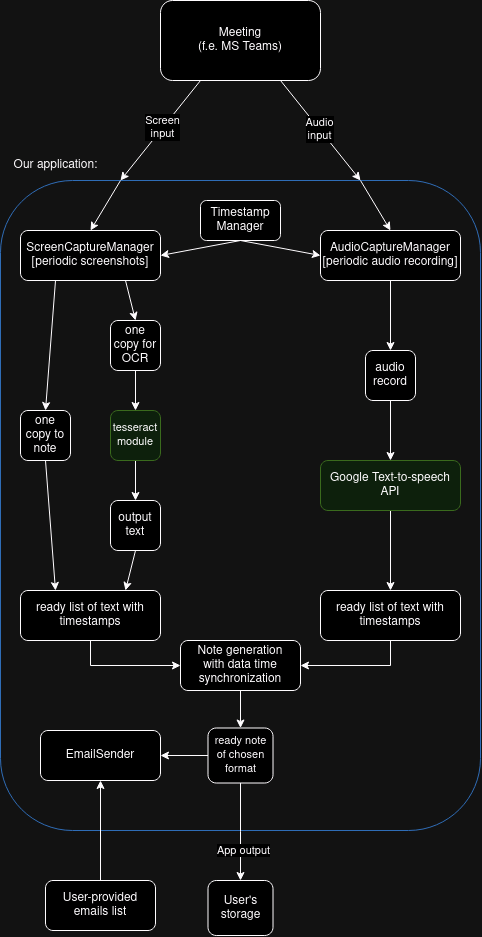

The diagram above was exported from draw.io. Its source (the exported page's mxGraphModel, read from the mxfile embedded in the PNG):
<mxGraphModel dx="1142" dy="663" grid="1" gridSize="10" guides="1" tooltips="1" connect="1" arrows="1" fold="1" page="1" pageScale="1" pageWidth="850" pageHeight="1100" math="0" shadow="0">
  <root>
    <mxCell id="0" />
    <mxCell id="1" parent="0" />
    <mxCell id="cDCD-BPssBgzkaoqDG_F-1" value="Meeting&lt;br&gt;&lt;div&gt;(f.e. MS Teams)&lt;/div&gt;" style="rounded=1;whiteSpace=wrap;html=1;" vertex="1" parent="1">
      <mxGeometry x="240" y="40" width="160" height="80" as="geometry" />
    </mxCell>
    <mxCell id="cDCD-BPssBgzkaoqDG_F-3" value="" style="rounded=1;whiteSpace=wrap;html=1;fillColor=none;strokeColor=#62a0ea;" vertex="1" parent="1">
      <mxGeometry x="80" y="220" width="480" height="650" as="geometry" />
    </mxCell>
    <mxCell id="cDCD-BPssBgzkaoqDG_F-4" value="Our application:" style="text;html=1;align=center;verticalAlign=middle;resizable=0;points=[];autosize=1;strokeColor=none;fillColor=none;" vertex="1" parent="1">
      <mxGeometry x="80" y="190" width="110" height="30" as="geometry" />
    </mxCell>
    <mxCell id="cDCD-BPssBgzkaoqDG_F-6" value="" style="endArrow=classic;html=1;rounded=0;exitX=0.25;exitY=1;exitDx=0;exitDy=0;entryX=0.25;entryY=0;entryDx=0;entryDy=0;" edge="1" parent="1" source="cDCD-BPssBgzkaoqDG_F-1" target="cDCD-BPssBgzkaoqDG_F-3">
      <mxGeometry width="50" height="50" relative="1" as="geometry">
        <mxPoint x="270" y="190" as="sourcePoint" />
        <mxPoint x="320" y="140" as="targetPoint" />
      </mxGeometry>
    </mxCell>
    <mxCell id="cDCD-BPssBgzkaoqDG_F-8" value="&lt;div&gt;Screen&lt;/div&gt;&lt;div&gt;input&lt;br&gt;&lt;/div&gt;" style="edgeLabel;html=1;align=center;verticalAlign=middle;resizable=0;points=[];" vertex="1" connectable="0" parent="cDCD-BPssBgzkaoqDG_F-6">
      <mxGeometry x="-0.0595" y="-1" relative="1" as="geometry">
        <mxPoint as="offset" />
      </mxGeometry>
    </mxCell>
    <mxCell id="cDCD-BPssBgzkaoqDG_F-7" value="" style="endArrow=classic;html=1;rounded=0;exitX=0.75;exitY=1;exitDx=0;exitDy=0;entryX=0.75;entryY=0;entryDx=0;entryDy=0;" edge="1" parent="1" source="cDCD-BPssBgzkaoqDG_F-1" target="cDCD-BPssBgzkaoqDG_F-3">
      <mxGeometry width="50" height="50" relative="1" as="geometry">
        <mxPoint x="270" y="220" as="sourcePoint" />
        <mxPoint x="320" y="170" as="targetPoint" />
      </mxGeometry>
    </mxCell>
    <mxCell id="cDCD-BPssBgzkaoqDG_F-9" value="&lt;div&gt;Audio&lt;/div&gt;&lt;div&gt;input&lt;br&gt;&lt;/div&gt;" style="edgeLabel;html=1;align=center;verticalAlign=middle;resizable=0;points=[];" vertex="1" connectable="0" parent="cDCD-BPssBgzkaoqDG_F-7">
      <mxGeometry x="-0.0176" relative="1" as="geometry">
        <mxPoint as="offset" />
      </mxGeometry>
    </mxCell>
    <mxCell id="cDCD-BPssBgzkaoqDG_F-10" value="&lt;div&gt;ScreenCaptureManager&lt;/div&gt;&lt;div&gt;[periodic screenshots]&lt;br&gt;&lt;/div&gt;" style="rounded=1;whiteSpace=wrap;html=1;" vertex="1" parent="1">
      <mxGeometry x="100" y="270" width="140" height="50" as="geometry" />
    </mxCell>
    <mxCell id="cDCD-BPssBgzkaoqDG_F-11" value="" style="endArrow=classic;html=1;rounded=0;exitX=0.25;exitY=0;exitDx=0;exitDy=0;entryX=0.5;entryY=0;entryDx=0;entryDy=0;" edge="1" parent="1" source="cDCD-BPssBgzkaoqDG_F-3" target="cDCD-BPssBgzkaoqDG_F-10">
      <mxGeometry width="50" height="50" relative="1" as="geometry">
        <mxPoint x="270" y="270" as="sourcePoint" />
        <mxPoint x="320" y="220" as="targetPoint" />
      </mxGeometry>
    </mxCell>
    <mxCell id="cDCD-BPssBgzkaoqDG_F-35" style="edgeStyle=orthogonalEdgeStyle;rounded=0;orthogonalLoop=1;jettySize=auto;html=1;exitX=0.5;exitY=1;exitDx=0;exitDy=0;entryX=0.5;entryY=0;entryDx=0;entryDy=0;" edge="1" parent="1" source="cDCD-BPssBgzkaoqDG_F-12" target="cDCD-BPssBgzkaoqDG_F-34">
      <mxGeometry relative="1" as="geometry" />
    </mxCell>
    <mxCell id="cDCD-BPssBgzkaoqDG_F-12" value="&lt;div&gt;AudioCaptureManager&lt;/div&gt;&lt;div&gt;[periodic audio recording]&lt;br&gt;&lt;/div&gt;" style="rounded=1;whiteSpace=wrap;html=1;" vertex="1" parent="1">
      <mxGeometry x="400" y="270" width="140" height="50" as="geometry" />
    </mxCell>
    <mxCell id="cDCD-BPssBgzkaoqDG_F-13" value="" style="endArrow=classic;html=1;rounded=0;exitX=0.75;exitY=0;exitDx=0;exitDy=0;entryX=0.5;entryY=0;entryDx=0;entryDy=0;" edge="1" parent="1" source="cDCD-BPssBgzkaoqDG_F-3" target="cDCD-BPssBgzkaoqDG_F-12">
      <mxGeometry width="50" height="50" relative="1" as="geometry">
        <mxPoint x="439.8" y="230" as="sourcePoint" />
        <mxPoint x="439.8" y="280" as="targetPoint" />
      </mxGeometry>
    </mxCell>
    <mxCell id="cDCD-BPssBgzkaoqDG_F-14" value="Timestamp&lt;br&gt;Manager" style="rounded=1;whiteSpace=wrap;html=1;" vertex="1" parent="1">
      <mxGeometry x="280" y="240" width="80" height="40" as="geometry" />
    </mxCell>
    <mxCell id="cDCD-BPssBgzkaoqDG_F-15" value="" style="endArrow=classic;html=1;rounded=0;exitX=0.5;exitY=1;exitDx=0;exitDy=0;entryX=1;entryY=0.5;entryDx=0;entryDy=0;" edge="1" parent="1" source="cDCD-BPssBgzkaoqDG_F-14" target="cDCD-BPssBgzkaoqDG_F-10">
      <mxGeometry width="50" height="50" relative="1" as="geometry">
        <mxPoint x="270" y="370" as="sourcePoint" />
        <mxPoint x="320" y="320" as="targetPoint" />
      </mxGeometry>
    </mxCell>
    <mxCell id="cDCD-BPssBgzkaoqDG_F-16" value="" style="endArrow=classic;html=1;rounded=0;exitX=0.5;exitY=1;exitDx=0;exitDy=0;entryX=0;entryY=0.5;entryDx=0;entryDy=0;" edge="1" parent="1" source="cDCD-BPssBgzkaoqDG_F-14" target="cDCD-BPssBgzkaoqDG_F-12">
      <mxGeometry width="50" height="50" relative="1" as="geometry">
        <mxPoint x="330" y="280" as="sourcePoint" />
        <mxPoint x="250" y="305" as="targetPoint" />
      </mxGeometry>
    </mxCell>
    <mxCell id="cDCD-BPssBgzkaoqDG_F-19" value="one copy to note" style="rounded=1;whiteSpace=wrap;html=1;" vertex="1" parent="1">
      <mxGeometry x="100" y="450" width="50" height="50" as="geometry" />
    </mxCell>
    <mxCell id="cDCD-BPssBgzkaoqDG_F-21" value="" style="endArrow=classic;html=1;rounded=0;exitX=0.25;exitY=1;exitDx=0;exitDy=0;entryX=0.5;entryY=0;entryDx=0;entryDy=0;" edge="1" parent="1" source="cDCD-BPssBgzkaoqDG_F-10" target="cDCD-BPssBgzkaoqDG_F-19">
      <mxGeometry width="50" height="50" relative="1" as="geometry">
        <mxPoint x="270" y="420" as="sourcePoint" />
        <mxPoint x="320" y="370" as="targetPoint" />
      </mxGeometry>
    </mxCell>
    <mxCell id="cDCD-BPssBgzkaoqDG_F-26" style="edgeStyle=orthogonalEdgeStyle;rounded=0;orthogonalLoop=1;jettySize=auto;html=1;entryX=0.5;entryY=0;entryDx=0;entryDy=0;" edge="1" parent="1" source="cDCD-BPssBgzkaoqDG_F-23" target="cDCD-BPssBgzkaoqDG_F-25">
      <mxGeometry relative="1" as="geometry" />
    </mxCell>
    <mxCell id="cDCD-BPssBgzkaoqDG_F-23" value="one copy for OCR" style="rounded=1;whiteSpace=wrap;html=1;" vertex="1" parent="1">
      <mxGeometry x="190" y="360" width="50" height="50" as="geometry" />
    </mxCell>
    <mxCell id="cDCD-BPssBgzkaoqDG_F-24" value="" style="endArrow=classic;html=1;rounded=0;exitX=0.75;exitY=1;exitDx=0;exitDy=0;entryX=0.5;entryY=0;entryDx=0;entryDy=0;" edge="1" parent="1" source="cDCD-BPssBgzkaoqDG_F-10" target="cDCD-BPssBgzkaoqDG_F-23">
      <mxGeometry width="50" height="50" relative="1" as="geometry">
        <mxPoint x="270" y="420" as="sourcePoint" />
        <mxPoint x="320" y="370" as="targetPoint" />
      </mxGeometry>
    </mxCell>
    <mxCell id="cDCD-BPssBgzkaoqDG_F-28" style="edgeStyle=orthogonalEdgeStyle;rounded=0;orthogonalLoop=1;jettySize=auto;html=1;exitX=0.5;exitY=1;exitDx=0;exitDy=0;entryX=0.5;entryY=0;entryDx=0;entryDy=0;" edge="1" parent="1" source="cDCD-BPssBgzkaoqDG_F-25" target="cDCD-BPssBgzkaoqDG_F-27">
      <mxGeometry relative="1" as="geometry" />
    </mxCell>
    <mxCell id="cDCD-BPssBgzkaoqDG_F-25" value="&lt;font style=&quot;font-size: 11px;&quot;&gt;tesseract module&lt;/font&gt;" style="rounded=1;whiteSpace=wrap;html=1;fillColor=#d5e8d4;strokeColor=#82b366;" vertex="1" parent="1">
      <mxGeometry x="190" y="450" width="50" height="50" as="geometry" />
    </mxCell>
    <mxCell id="cDCD-BPssBgzkaoqDG_F-27" value="&lt;div&gt;output&lt;/div&gt;&lt;div&gt;text&lt;br&gt;&lt;/div&gt;" style="rounded=1;whiteSpace=wrap;html=1;" vertex="1" parent="1">
      <mxGeometry x="190" y="540" width="50" height="50" as="geometry" />
    </mxCell>
    <mxCell id="cDCD-BPssBgzkaoqDG_F-40" style="edgeStyle=orthogonalEdgeStyle;rounded=0;orthogonalLoop=1;jettySize=auto;html=1;exitX=0.5;exitY=1;exitDx=0;exitDy=0;entryX=0;entryY=0.5;entryDx=0;entryDy=0;" edge="1" parent="1" source="cDCD-BPssBgzkaoqDG_F-30" target="cDCD-BPssBgzkaoqDG_F-39">
      <mxGeometry relative="1" as="geometry" />
    </mxCell>
    <mxCell id="cDCD-BPssBgzkaoqDG_F-30" value="&lt;div&gt;ready list of text with timestamps&lt;br&gt;&lt;/div&gt;" style="rounded=1;whiteSpace=wrap;html=1;" vertex="1" parent="1">
      <mxGeometry x="100" y="630" width="140" height="50" as="geometry" />
    </mxCell>
    <mxCell id="cDCD-BPssBgzkaoqDG_F-31" value="" style="endArrow=classic;html=1;rounded=0;exitX=0.5;exitY=1;exitDx=0;exitDy=0;entryX=0.25;entryY=0;entryDx=0;entryDy=0;" edge="1" parent="1" source="cDCD-BPssBgzkaoqDG_F-19" target="cDCD-BPssBgzkaoqDG_F-30">
      <mxGeometry width="50" height="50" relative="1" as="geometry">
        <mxPoint x="270" y="550" as="sourcePoint" />
        <mxPoint x="320" y="500" as="targetPoint" />
      </mxGeometry>
    </mxCell>
    <mxCell id="cDCD-BPssBgzkaoqDG_F-32" value="" style="endArrow=classic;html=1;rounded=0;exitX=0.5;exitY=1;exitDx=0;exitDy=0;entryX=0.75;entryY=0;entryDx=0;entryDy=0;" edge="1" parent="1" source="cDCD-BPssBgzkaoqDG_F-27" target="cDCD-BPssBgzkaoqDG_F-30">
      <mxGeometry width="50" height="50" relative="1" as="geometry">
        <mxPoint x="270" y="550" as="sourcePoint" />
        <mxPoint x="320" y="500" as="targetPoint" />
      </mxGeometry>
    </mxCell>
    <mxCell id="cDCD-BPssBgzkaoqDG_F-38" style="edgeStyle=orthogonalEdgeStyle;rounded=0;orthogonalLoop=1;jettySize=auto;html=1;exitX=0.5;exitY=1;exitDx=0;exitDy=0;entryX=0.5;entryY=0;entryDx=0;entryDy=0;" edge="1" parent="1" source="cDCD-BPssBgzkaoqDG_F-33" target="cDCD-BPssBgzkaoqDG_F-37">
      <mxGeometry relative="1" as="geometry" />
    </mxCell>
    <mxCell id="cDCD-BPssBgzkaoqDG_F-33" value="Google Text-to-speech&lt;br&gt;API" style="rounded=1;whiteSpace=wrap;html=1;fillColor=#d5e8d4;strokeColor=#82b366;" vertex="1" parent="1">
      <mxGeometry x="400" y="500" width="140" height="50" as="geometry" />
    </mxCell>
    <mxCell id="cDCD-BPssBgzkaoqDG_F-36" style="edgeStyle=orthogonalEdgeStyle;rounded=0;orthogonalLoop=1;jettySize=auto;html=1;exitX=0.5;exitY=1;exitDx=0;exitDy=0;entryX=0.5;entryY=0;entryDx=0;entryDy=0;" edge="1" parent="1" source="cDCD-BPssBgzkaoqDG_F-34" target="cDCD-BPssBgzkaoqDG_F-33">
      <mxGeometry relative="1" as="geometry" />
    </mxCell>
    <mxCell id="cDCD-BPssBgzkaoqDG_F-34" value="audio record" style="rounded=1;whiteSpace=wrap;html=1;" vertex="1" parent="1">
      <mxGeometry x="445" y="390" width="50" height="50" as="geometry" />
    </mxCell>
    <mxCell id="cDCD-BPssBgzkaoqDG_F-41" style="edgeStyle=orthogonalEdgeStyle;rounded=0;orthogonalLoop=1;jettySize=auto;html=1;exitX=0.5;exitY=1;exitDx=0;exitDy=0;entryX=1;entryY=0.5;entryDx=0;entryDy=0;" edge="1" parent="1" source="cDCD-BPssBgzkaoqDG_F-37" target="cDCD-BPssBgzkaoqDG_F-39">
      <mxGeometry relative="1" as="geometry" />
    </mxCell>
    <mxCell id="cDCD-BPssBgzkaoqDG_F-37" value="&lt;div&gt;ready list of text with timestamps&lt;br&gt;&lt;/div&gt;" style="rounded=1;whiteSpace=wrap;html=1;" vertex="1" parent="1">
      <mxGeometry x="400" y="630" width="140" height="50" as="geometry" />
    </mxCell>
    <mxCell id="cDCD-BPssBgzkaoqDG_F-51" style="edgeStyle=orthogonalEdgeStyle;rounded=0;orthogonalLoop=1;jettySize=auto;html=1;exitX=0.5;exitY=1;exitDx=0;exitDy=0;entryX=0.5;entryY=0;entryDx=0;entryDy=0;" edge="1" parent="1" source="cDCD-BPssBgzkaoqDG_F-39" target="cDCD-BPssBgzkaoqDG_F-50">
      <mxGeometry relative="1" as="geometry" />
    </mxCell>
    <mxCell id="cDCD-BPssBgzkaoqDG_F-39" value="&lt;div&gt;Note generation&lt;/div&gt;&lt;div&gt;with data time synchronization&lt;br&gt;&lt;/div&gt;" style="rounded=1;whiteSpace=wrap;html=1;" vertex="1" parent="1">
      <mxGeometry x="260" y="680" width="120" height="50" as="geometry" />
    </mxCell>
    <mxCell id="cDCD-BPssBgzkaoqDG_F-43" value="EmailSender" style="rounded=1;whiteSpace=wrap;html=1;" vertex="1" parent="1">
      <mxGeometry x="120" y="770" width="120" height="50" as="geometry" />
    </mxCell>
    <mxCell id="cDCD-BPssBgzkaoqDG_F-52" style="edgeStyle=orthogonalEdgeStyle;rounded=0;orthogonalLoop=1;jettySize=auto;html=1;exitX=0;exitY=0.5;exitDx=0;exitDy=0;entryX=1;entryY=0.5;entryDx=0;entryDy=0;" edge="1" parent="1" source="cDCD-BPssBgzkaoqDG_F-50" target="cDCD-BPssBgzkaoqDG_F-43">
      <mxGeometry relative="1" as="geometry" />
    </mxCell>
    <mxCell id="cDCD-BPssBgzkaoqDG_F-53" style="edgeStyle=orthogonalEdgeStyle;rounded=0;orthogonalLoop=1;jettySize=auto;html=1;exitX=0.5;exitY=1;exitDx=0;exitDy=0;" edge="1" parent="1" source="cDCD-BPssBgzkaoqDG_F-50">
      <mxGeometry relative="1" as="geometry">
        <mxPoint x="320" y="920" as="targetPoint" />
      </mxGeometry>
    </mxCell>
    <mxCell id="cDCD-BPssBgzkaoqDG_F-55" value="App output" style="edgeLabel;html=1;align=center;verticalAlign=middle;resizable=0;points=[];" vertex="1" connectable="0" parent="cDCD-BPssBgzkaoqDG_F-53">
      <mxGeometry x="0.3859" y="2" relative="1" as="geometry">
        <mxPoint as="offset" />
      </mxGeometry>
    </mxCell>
    <mxCell id="cDCD-BPssBgzkaoqDG_F-50" value="&lt;font style=&quot;font-size: 11px;&quot;&gt;ready note of chosen format&lt;br&gt;&lt;/font&gt;" style="rounded=1;whiteSpace=wrap;html=1;" vertex="1" parent="1">
      <mxGeometry x="287.5" y="767.5" width="65" height="55" as="geometry" />
    </mxCell>
    <mxCell id="cDCD-BPssBgzkaoqDG_F-54" value="User's storage&lt;font style=&quot;font-size: 11px;&quot;&gt;&lt;br&gt;&lt;/font&gt;" style="rounded=1;whiteSpace=wrap;html=1;" vertex="1" parent="1">
      <mxGeometry x="287.5" y="920" width="65" height="55" as="geometry" />
    </mxCell>
    <mxCell id="cDCD-BPssBgzkaoqDG_F-57" style="edgeStyle=orthogonalEdgeStyle;rounded=0;orthogonalLoop=1;jettySize=auto;html=1;entryX=0.5;entryY=1;entryDx=0;entryDy=0;" edge="1" parent="1" source="cDCD-BPssBgzkaoqDG_F-56" target="cDCD-BPssBgzkaoqDG_F-43">
      <mxGeometry relative="1" as="geometry" />
    </mxCell>
    <mxCell id="cDCD-BPssBgzkaoqDG_F-56" value="User-provided emails list" style="rounded=1;whiteSpace=wrap;html=1;" vertex="1" parent="1">
      <mxGeometry x="125" y="920" width="110" height="50" as="geometry" />
    </mxCell>
  </root>
</mxGraphModel>